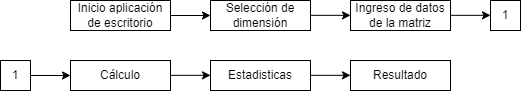

The diagram above was exported from draw.io. Its source (the exported page's mxGraphModel, read from the mxfile embedded in the PNG):
<mxGraphModel dx="1500" dy="773" grid="1" gridSize="10" guides="1" tooltips="1" connect="1" arrows="1" fold="1" page="1" pageScale="1" pageWidth="1300" pageHeight="750" math="0" shadow="0">
  <root>
    <mxCell id="0" />
    <mxCell id="1" parent="0" />
    <mxCell id="te3G97NhRHivVqTV4BfK-1" value="Inicio aplicación de escritorio" style="text;html=1;align=center;verticalAlign=middle;whiteSpace=wrap;rounded=0;strokeColor=default;" parent="1" vertex="1">
      <mxGeometry x="120" y="200" width="100" height="30" as="geometry" />
    </mxCell>
    <mxCell id="te3G97NhRHivVqTV4BfK-3" value="Selección de dimensión" style="text;html=1;align=center;verticalAlign=middle;whiteSpace=wrap;rounded=0;strokeColor=default;" parent="1" vertex="1">
      <mxGeometry x="260" y="200" width="100" height="30" as="geometry" />
    </mxCell>
    <mxCell id="te3G97NhRHivVqTV4BfK-4" value="Ingreso de datos de la matriz" style="text;html=1;align=center;verticalAlign=middle;whiteSpace=wrap;rounded=0;strokeColor=default;" parent="1" vertex="1">
      <mxGeometry x="400" y="200" width="100" height="30" as="geometry" />
    </mxCell>
    <mxCell id="te3G97NhRHivVqTV4BfK-6" value="Cálculo" style="text;html=1;align=center;verticalAlign=middle;whiteSpace=wrap;rounded=0;strokeColor=default;" parent="1" vertex="1">
      <mxGeometry x="120" y="260" width="100" height="30" as="geometry" />
    </mxCell>
    <mxCell id="te3G97NhRHivVqTV4BfK-7" value="Estadisticas" style="text;html=1;align=center;verticalAlign=middle;whiteSpace=wrap;rounded=0;strokeColor=default;" parent="1" vertex="1">
      <mxGeometry x="260" y="260" width="100" height="30" as="geometry" />
    </mxCell>
    <mxCell id="te3G97NhRHivVqTV4BfK-8" value="Resultado" style="text;html=1;align=center;verticalAlign=middle;whiteSpace=wrap;rounded=0;strokeColor=default;" parent="1" vertex="1">
      <mxGeometry x="400" y="260" width="100" height="30" as="geometry" />
    </mxCell>
    <mxCell id="te3G97NhRHivVqTV4BfK-9" value="" style="endArrow=classic;html=1;rounded=0;exitX=1;exitY=0.5;exitDx=0;exitDy=0;" parent="1" source="te3G97NhRHivVqTV4BfK-1" edge="1">
      <mxGeometry width="50" height="50" relative="1" as="geometry">
        <mxPoint x="390" y="260" as="sourcePoint" />
        <mxPoint x="260" y="215" as="targetPoint" />
      </mxGeometry>
    </mxCell>
    <mxCell id="te3G97NhRHivVqTV4BfK-11" value="" style="endArrow=classic;html=1;rounded=0;exitX=1;exitY=0.5;exitDx=0;exitDy=0;" parent="1" edge="1">
      <mxGeometry width="50" height="50" relative="1" as="geometry">
        <mxPoint x="360" y="214.83" as="sourcePoint" />
        <mxPoint x="400" y="214.83" as="targetPoint" />
      </mxGeometry>
    </mxCell>
    <mxCell id="te3G97NhRHivVqTV4BfK-12" value="" style="endArrow=classic;html=1;rounded=0;exitX=1;exitY=0.5;exitDx=0;exitDy=0;" parent="1" edge="1">
      <mxGeometry width="50" height="50" relative="1" as="geometry">
        <mxPoint x="500" y="214.83" as="sourcePoint" />
        <mxPoint x="540" y="214.83" as="targetPoint" />
      </mxGeometry>
    </mxCell>
    <mxCell id="te3G97NhRHivVqTV4BfK-14" value="" style="endArrow=classic;html=1;rounded=0;exitX=1;exitY=0.5;exitDx=0;exitDy=0;" parent="1" edge="1">
      <mxGeometry width="50" height="50" relative="1" as="geometry">
        <mxPoint x="220" y="274.83000000000004" as="sourcePoint" />
        <mxPoint x="260" y="274.83000000000004" as="targetPoint" />
      </mxGeometry>
    </mxCell>
    <mxCell id="te3G97NhRHivVqTV4BfK-15" value="" style="endArrow=classic;html=1;rounded=0;exitX=1;exitY=0.5;exitDx=0;exitDy=0;" parent="1" edge="1">
      <mxGeometry width="50" height="50" relative="1" as="geometry">
        <mxPoint x="360" y="274.83000000000004" as="sourcePoint" />
        <mxPoint x="400" y="274.83000000000004" as="targetPoint" />
      </mxGeometry>
    </mxCell>
    <mxCell id="-5y7vulQHYPx3sju2WJM-1" value="1" style="text;html=1;strokeColor=default;fillColor=none;align=center;verticalAlign=middle;whiteSpace=wrap;rounded=0;" vertex="1" parent="1">
      <mxGeometry x="540" y="200" width="30" height="30" as="geometry" />
    </mxCell>
    <mxCell id="DWXjWb2sNYtYaJC1M2ac-1" value="1" style="text;html=1;strokeColor=default;fillColor=none;align=center;verticalAlign=middle;whiteSpace=wrap;rounded=0;" vertex="1" parent="1">
      <mxGeometry x="50" y="260" width="30" height="30" as="geometry" />
    </mxCell>
    <mxCell id="DWXjWb2sNYtYaJC1M2ac-2" value="" style="endArrow=classic;html=1;rounded=0;exitX=1;exitY=0.5;exitDx=0;exitDy=0;entryX=0;entryY=0.5;entryDx=0;entryDy=0;" edge="1" parent="1" source="DWXjWb2sNYtYaJC1M2ac-1">
      <mxGeometry width="50" height="50" relative="1" as="geometry">
        <mxPoint x="420" y="290" as="sourcePoint" />
        <mxPoint x="120" y="275" as="targetPoint" />
      </mxGeometry>
    </mxCell>
  </root>
</mxGraphModel>